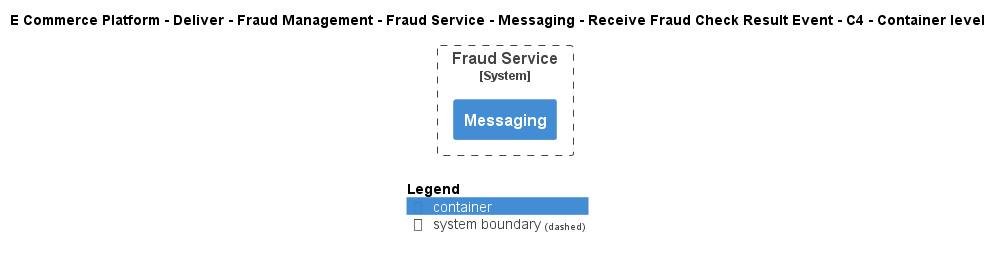

The diagram above was rendered by PlantUML. Its source (embedded in the PNG):
@startuml
!include ..\..\..\..\..\..\..\..\..\.c4s\C4_Container.puml

AddElementTag("c4interflow:lifecycle:new", $bgColor=green, $fontColor=#ffffff, $borderColor=green, $shadowing="False")
AddElementTag("c4interflow:lifecycle:changed", $bgColor=orange, $fontColor=#ffffff, $borderColor=orange, $shadowing="False")
AddElementTag("c4interflow:lifecycle:removed", $bgColor=red, $fontColor=#ffffff, $borderColor=red, $shadowing="False")

AddRelTag("c4interflow:lifecycle:new", $textColor=green, $lineColor=green)
AddRelTag("c4interflow:lifecycle:changed", $textColor=orange, $lineColor=orange)
AddRelTag("c4interflow:lifecycle:removed", $textColor=red, $lineColor=red)

SHOW_PERSON_PORTRAIT()
LAYOUT_TOP_DOWN()

skinparam linetype polyline

title E Commerce Platform - Deliver - Fraud Management - Fraud Service - Messaging - Receive Fraud Check Result Event - C4 - Container level


System_Boundary(ECommercePlatform.Deliver.FraudManagement.SoftwareSystems.FraudService, "Fraud Service") {
    Container(ECommercePlatform.Deliver.FraudManagement.SoftwareSystems.FraudService.Containers.Messaging, "Messaging", "", "")
}



SHOW_LEGEND()
@enduml